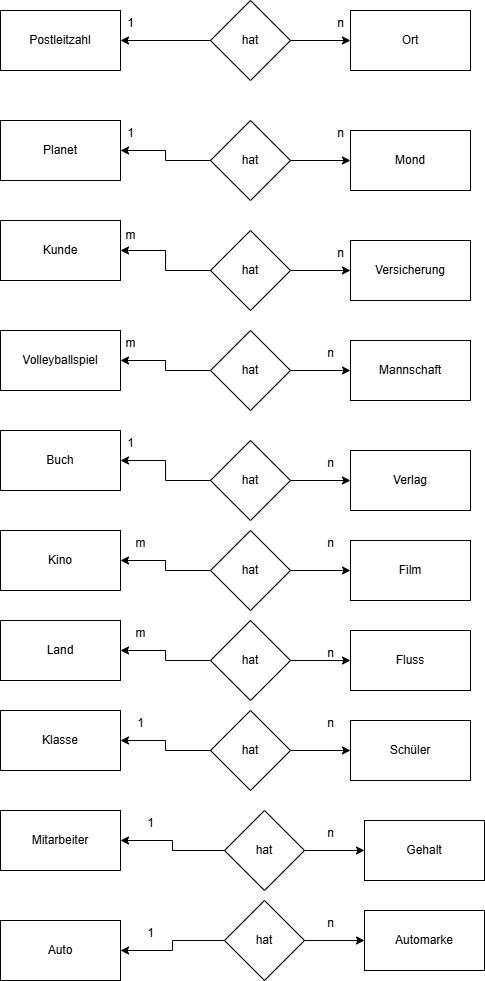

The diagram above was exported from draw.io. Its source (the exported page's mxGraphModel, read from the mxfile embedded in the PNG):
<mxGraphModel dx="802" dy="840" grid="1" gridSize="10" guides="1" tooltips="1" connect="1" arrows="1" fold="1" page="1" pageScale="1" pageWidth="827" pageHeight="1169" math="0" shadow="0">
  <root>
    <mxCell id="0" />
    <mxCell id="1" parent="0" />
    <mxCell id="vVkbX4uc_-coYERjr1UE-1" value="Kunde" style="rounded=0;whiteSpace=wrap;html=1;" vertex="1" parent="1">
      <mxGeometry x="110" y="330" width="120" height="60" as="geometry" />
    </mxCell>
    <mxCell id="vVkbX4uc_-coYERjr1UE-2" value="Planet" style="rounded=0;whiteSpace=wrap;html=1;" vertex="1" parent="1">
      <mxGeometry x="110" y="230" width="120" height="60" as="geometry" />
    </mxCell>
    <mxCell id="vVkbX4uc_-coYERjr1UE-3" value="Postleitzahl" style="rounded=0;whiteSpace=wrap;html=1;" vertex="1" parent="1">
      <mxGeometry x="110" y="120" width="120" height="60" as="geometry" />
    </mxCell>
    <mxCell id="vVkbX4uc_-coYERjr1UE-4" value="Volleyballspiel" style="rounded=0;whiteSpace=wrap;html=1;" vertex="1" parent="1">
      <mxGeometry x="110" y="440" width="120" height="60" as="geometry" />
    </mxCell>
    <mxCell id="vVkbX4uc_-coYERjr1UE-5" value="Buch" style="rounded=0;whiteSpace=wrap;html=1;" vertex="1" parent="1">
      <mxGeometry x="110" y="540" width="120" height="60" as="geometry" />
    </mxCell>
    <mxCell id="vVkbX4uc_-coYERjr1UE-6" value="Kino" style="rounded=0;whiteSpace=wrap;html=1;" vertex="1" parent="1">
      <mxGeometry x="110" y="640" width="120" height="60" as="geometry" />
    </mxCell>
    <mxCell id="vVkbX4uc_-coYERjr1UE-7" value="Land" style="rounded=0;whiteSpace=wrap;html=1;" vertex="1" parent="1">
      <mxGeometry x="110" y="730" width="120" height="60" as="geometry" />
    </mxCell>
    <mxCell id="vVkbX4uc_-coYERjr1UE-8" value="Auto" style="rounded=0;whiteSpace=wrap;html=1;" vertex="1" parent="1">
      <mxGeometry x="110" y="1030" width="120" height="60" as="geometry" />
    </mxCell>
    <mxCell id="vVkbX4uc_-coYERjr1UE-9" value="Mitarbeiter" style="rounded=0;whiteSpace=wrap;html=1;" vertex="1" parent="1">
      <mxGeometry x="110" y="920" width="120" height="60" as="geometry" />
    </mxCell>
    <mxCell id="vVkbX4uc_-coYERjr1UE-10" value="Klasse" style="rounded=0;whiteSpace=wrap;html=1;" vertex="1" parent="1">
      <mxGeometry x="110" y="820" width="120" height="60" as="geometry" />
    </mxCell>
    <mxCell id="vVkbX4uc_-coYERjr1UE-33" value="" style="edgeStyle=orthogonalEdgeStyle;rounded=0;orthogonalLoop=1;jettySize=auto;html=1;" edge="1" parent="1" source="vVkbX4uc_-coYERjr1UE-11" target="vVkbX4uc_-coYERjr1UE-3">
      <mxGeometry relative="1" as="geometry" />
    </mxCell>
    <mxCell id="vVkbX4uc_-coYERjr1UE-44" value="" style="edgeStyle=orthogonalEdgeStyle;rounded=0;orthogonalLoop=1;jettySize=auto;html=1;" edge="1" parent="1" source="vVkbX4uc_-coYERjr1UE-11" target="vVkbX4uc_-coYERjr1UE-43">
      <mxGeometry relative="1" as="geometry" />
    </mxCell>
    <mxCell id="vVkbX4uc_-coYERjr1UE-11" value="hat" style="rhombus;whiteSpace=wrap;html=1;" vertex="1" parent="1">
      <mxGeometry x="320" y="110" width="80" height="80" as="geometry" />
    </mxCell>
    <mxCell id="vVkbX4uc_-coYERjr1UE-42" value="" style="edgeStyle=orthogonalEdgeStyle;rounded=0;orthogonalLoop=1;jettySize=auto;html=1;" edge="1" parent="1" source="vVkbX4uc_-coYERjr1UE-12" target="vVkbX4uc_-coYERjr1UE-8">
      <mxGeometry relative="1" as="geometry" />
    </mxCell>
    <mxCell id="vVkbX4uc_-coYERjr1UE-62" value="" style="edgeStyle=orthogonalEdgeStyle;rounded=0;orthogonalLoop=1;jettySize=auto;html=1;" edge="1" parent="1" source="vVkbX4uc_-coYERjr1UE-12" target="vVkbX4uc_-coYERjr1UE-61">
      <mxGeometry relative="1" as="geometry" />
    </mxCell>
    <mxCell id="vVkbX4uc_-coYERjr1UE-12" value="hat" style="rhombus;whiteSpace=wrap;html=1;" vertex="1" parent="1">
      <mxGeometry x="334" y="1010" width="80" height="80" as="geometry" />
    </mxCell>
    <mxCell id="vVkbX4uc_-coYERjr1UE-41" value="" style="edgeStyle=orthogonalEdgeStyle;rounded=0;orthogonalLoop=1;jettySize=auto;html=1;" edge="1" parent="1" source="vVkbX4uc_-coYERjr1UE-13" target="vVkbX4uc_-coYERjr1UE-9">
      <mxGeometry relative="1" as="geometry" />
    </mxCell>
    <mxCell id="vVkbX4uc_-coYERjr1UE-60" value="" style="edgeStyle=orthogonalEdgeStyle;rounded=0;orthogonalLoop=1;jettySize=auto;html=1;" edge="1" parent="1" source="vVkbX4uc_-coYERjr1UE-13" target="vVkbX4uc_-coYERjr1UE-59">
      <mxGeometry relative="1" as="geometry" />
    </mxCell>
    <mxCell id="vVkbX4uc_-coYERjr1UE-13" value="hat" style="rhombus;whiteSpace=wrap;html=1;" vertex="1" parent="1">
      <mxGeometry x="334" y="920" width="80" height="80" as="geometry" />
    </mxCell>
    <mxCell id="vVkbX4uc_-coYERjr1UE-40" value="" style="edgeStyle=orthogonalEdgeStyle;rounded=0;orthogonalLoop=1;jettySize=auto;html=1;" edge="1" parent="1" source="vVkbX4uc_-coYERjr1UE-14" target="vVkbX4uc_-coYERjr1UE-10">
      <mxGeometry relative="1" as="geometry" />
    </mxCell>
    <mxCell id="vVkbX4uc_-coYERjr1UE-58" value="" style="edgeStyle=orthogonalEdgeStyle;rounded=0;orthogonalLoop=1;jettySize=auto;html=1;" edge="1" parent="1" source="vVkbX4uc_-coYERjr1UE-14" target="vVkbX4uc_-coYERjr1UE-57">
      <mxGeometry relative="1" as="geometry" />
    </mxCell>
    <mxCell id="vVkbX4uc_-coYERjr1UE-14" value="hat" style="rhombus;whiteSpace=wrap;html=1;" vertex="1" parent="1">
      <mxGeometry x="320" y="820" width="80" height="80" as="geometry" />
    </mxCell>
    <mxCell id="vVkbX4uc_-coYERjr1UE-39" value="" style="edgeStyle=orthogonalEdgeStyle;rounded=0;orthogonalLoop=1;jettySize=auto;html=1;" edge="1" parent="1" source="vVkbX4uc_-coYERjr1UE-15" target="vVkbX4uc_-coYERjr1UE-7">
      <mxGeometry relative="1" as="geometry" />
    </mxCell>
    <mxCell id="vVkbX4uc_-coYERjr1UE-56" value="" style="edgeStyle=orthogonalEdgeStyle;rounded=0;orthogonalLoop=1;jettySize=auto;html=1;" edge="1" parent="1" source="vVkbX4uc_-coYERjr1UE-15" target="vVkbX4uc_-coYERjr1UE-55">
      <mxGeometry relative="1" as="geometry" />
    </mxCell>
    <mxCell id="vVkbX4uc_-coYERjr1UE-15" value="hat" style="rhombus;whiteSpace=wrap;html=1;" vertex="1" parent="1">
      <mxGeometry x="320" y="730" width="80" height="80" as="geometry" />
    </mxCell>
    <mxCell id="vVkbX4uc_-coYERjr1UE-38" value="" style="edgeStyle=orthogonalEdgeStyle;rounded=0;orthogonalLoop=1;jettySize=auto;html=1;" edge="1" parent="1" source="vVkbX4uc_-coYERjr1UE-16" target="vVkbX4uc_-coYERjr1UE-6">
      <mxGeometry relative="1" as="geometry" />
    </mxCell>
    <mxCell id="vVkbX4uc_-coYERjr1UE-54" value="" style="edgeStyle=orthogonalEdgeStyle;rounded=0;orthogonalLoop=1;jettySize=auto;html=1;" edge="1" parent="1" source="vVkbX4uc_-coYERjr1UE-16" target="vVkbX4uc_-coYERjr1UE-53">
      <mxGeometry relative="1" as="geometry" />
    </mxCell>
    <mxCell id="vVkbX4uc_-coYERjr1UE-16" value="hat" style="rhombus;whiteSpace=wrap;html=1;" vertex="1" parent="1">
      <mxGeometry x="320" y="640" width="80" height="80" as="geometry" />
    </mxCell>
    <mxCell id="vVkbX4uc_-coYERjr1UE-37" value="" style="edgeStyle=orthogonalEdgeStyle;rounded=0;orthogonalLoop=1;jettySize=auto;html=1;" edge="1" parent="1" source="vVkbX4uc_-coYERjr1UE-17" target="vVkbX4uc_-coYERjr1UE-5">
      <mxGeometry relative="1" as="geometry" />
    </mxCell>
    <mxCell id="vVkbX4uc_-coYERjr1UE-52" value="" style="edgeStyle=orthogonalEdgeStyle;rounded=0;orthogonalLoop=1;jettySize=auto;html=1;" edge="1" parent="1" source="vVkbX4uc_-coYERjr1UE-17" target="vVkbX4uc_-coYERjr1UE-51">
      <mxGeometry relative="1" as="geometry" />
    </mxCell>
    <mxCell id="vVkbX4uc_-coYERjr1UE-17" value="hat" style="rhombus;whiteSpace=wrap;html=1;" vertex="1" parent="1">
      <mxGeometry x="320" y="550" width="80" height="80" as="geometry" />
    </mxCell>
    <mxCell id="vVkbX4uc_-coYERjr1UE-36" value="" style="edgeStyle=orthogonalEdgeStyle;rounded=0;orthogonalLoop=1;jettySize=auto;html=1;" edge="1" parent="1" source="vVkbX4uc_-coYERjr1UE-18" target="vVkbX4uc_-coYERjr1UE-4">
      <mxGeometry relative="1" as="geometry" />
    </mxCell>
    <mxCell id="vVkbX4uc_-coYERjr1UE-50" value="" style="edgeStyle=orthogonalEdgeStyle;rounded=0;orthogonalLoop=1;jettySize=auto;html=1;" edge="1" parent="1" source="vVkbX4uc_-coYERjr1UE-18" target="vVkbX4uc_-coYERjr1UE-49">
      <mxGeometry relative="1" as="geometry" />
    </mxCell>
    <mxCell id="vVkbX4uc_-coYERjr1UE-18" value="hat" style="rhombus;whiteSpace=wrap;html=1;" vertex="1" parent="1">
      <mxGeometry x="320" y="440" width="80" height="80" as="geometry" />
    </mxCell>
    <mxCell id="vVkbX4uc_-coYERjr1UE-35" value="" style="edgeStyle=orthogonalEdgeStyle;rounded=0;orthogonalLoop=1;jettySize=auto;html=1;" edge="1" parent="1" source="vVkbX4uc_-coYERjr1UE-19" target="vVkbX4uc_-coYERjr1UE-1">
      <mxGeometry relative="1" as="geometry" />
    </mxCell>
    <mxCell id="vVkbX4uc_-coYERjr1UE-48" value="" style="edgeStyle=orthogonalEdgeStyle;rounded=0;orthogonalLoop=1;jettySize=auto;html=1;" edge="1" parent="1" source="vVkbX4uc_-coYERjr1UE-19" target="vVkbX4uc_-coYERjr1UE-47">
      <mxGeometry relative="1" as="geometry" />
    </mxCell>
    <mxCell id="vVkbX4uc_-coYERjr1UE-19" value="hat" style="rhombus;whiteSpace=wrap;html=1;" vertex="1" parent="1">
      <mxGeometry x="320" y="340" width="80" height="80" as="geometry" />
    </mxCell>
    <mxCell id="vVkbX4uc_-coYERjr1UE-34" value="" style="edgeStyle=orthogonalEdgeStyle;rounded=0;orthogonalLoop=1;jettySize=auto;html=1;" edge="1" parent="1" source="vVkbX4uc_-coYERjr1UE-20" target="vVkbX4uc_-coYERjr1UE-2">
      <mxGeometry relative="1" as="geometry" />
    </mxCell>
    <mxCell id="vVkbX4uc_-coYERjr1UE-46" value="" style="edgeStyle=orthogonalEdgeStyle;rounded=0;orthogonalLoop=1;jettySize=auto;html=1;" edge="1" parent="1" source="vVkbX4uc_-coYERjr1UE-20" target="vVkbX4uc_-coYERjr1UE-45">
      <mxGeometry relative="1" as="geometry" />
    </mxCell>
    <mxCell id="vVkbX4uc_-coYERjr1UE-20" value="hat" style="rhombus;whiteSpace=wrap;html=1;" vertex="1" parent="1">
      <mxGeometry x="320" y="230" width="80" height="80" as="geometry" />
    </mxCell>
    <mxCell id="vVkbX4uc_-coYERjr1UE-43" value="Ort" style="whiteSpace=wrap;html=1;" vertex="1" parent="1">
      <mxGeometry x="460" y="120" width="120" height="60" as="geometry" />
    </mxCell>
    <mxCell id="vVkbX4uc_-coYERjr1UE-45" value="Mond" style="whiteSpace=wrap;html=1;" vertex="1" parent="1">
      <mxGeometry x="460" y="240" width="120" height="60" as="geometry" />
    </mxCell>
    <mxCell id="vVkbX4uc_-coYERjr1UE-47" value="Versicherung" style="whiteSpace=wrap;html=1;" vertex="1" parent="1">
      <mxGeometry x="460" y="350" width="120" height="60" as="geometry" />
    </mxCell>
    <mxCell id="vVkbX4uc_-coYERjr1UE-49" value="Mannschaft" style="whiteSpace=wrap;html=1;" vertex="1" parent="1">
      <mxGeometry x="460" y="450" width="120" height="60" as="geometry" />
    </mxCell>
    <mxCell id="vVkbX4uc_-coYERjr1UE-51" value="Verlag" style="whiteSpace=wrap;html=1;" vertex="1" parent="1">
      <mxGeometry x="460" y="560" width="120" height="60" as="geometry" />
    </mxCell>
    <mxCell id="vVkbX4uc_-coYERjr1UE-53" value="Film" style="whiteSpace=wrap;html=1;" vertex="1" parent="1">
      <mxGeometry x="460" y="650" width="120" height="60" as="geometry" />
    </mxCell>
    <mxCell id="vVkbX4uc_-coYERjr1UE-55" value="Fluss" style="whiteSpace=wrap;html=1;" vertex="1" parent="1">
      <mxGeometry x="460" y="740" width="120" height="60" as="geometry" />
    </mxCell>
    <mxCell id="vVkbX4uc_-coYERjr1UE-57" value="Schüler" style="whiteSpace=wrap;html=1;" vertex="1" parent="1">
      <mxGeometry x="460" y="830" width="120" height="60" as="geometry" />
    </mxCell>
    <mxCell id="vVkbX4uc_-coYERjr1UE-59" value="Gehalt" style="whiteSpace=wrap;html=1;" vertex="1" parent="1">
      <mxGeometry x="474" y="930" width="120" height="60" as="geometry" />
    </mxCell>
    <mxCell id="vVkbX4uc_-coYERjr1UE-61" value="Automarke" style="whiteSpace=wrap;html=1;" vertex="1" parent="1">
      <mxGeometry x="474" y="1020" width="120" height="60" as="geometry" />
    </mxCell>
    <mxCell id="vVkbX4uc_-coYERjr1UE-63" value="1" style="text;html=1;align=center;verticalAlign=middle;resizable=0;points=[];autosize=1;strokeColor=none;fillColor=none;" vertex="1" parent="1">
      <mxGeometry x="225" y="118" width="30" height="30" as="geometry" />
    </mxCell>
    <mxCell id="vVkbX4uc_-coYERjr1UE-64" value="n" style="text;html=1;align=center;verticalAlign=middle;resizable=0;points=[];autosize=1;strokeColor=none;fillColor=none;" vertex="1" parent="1">
      <mxGeometry x="435" y="118" width="30" height="30" as="geometry" />
    </mxCell>
    <mxCell id="vVkbX4uc_-coYERjr1UE-65" value="1" style="text;html=1;align=center;verticalAlign=middle;resizable=0;points=[];autosize=1;strokeColor=none;fillColor=none;" vertex="1" parent="1">
      <mxGeometry x="225" y="228" width="30" height="30" as="geometry" />
    </mxCell>
    <mxCell id="vVkbX4uc_-coYERjr1UE-66" value="n" style="text;html=1;align=center;verticalAlign=middle;resizable=0;points=[];autosize=1;strokeColor=none;fillColor=none;" vertex="1" parent="1">
      <mxGeometry x="435" y="228" width="30" height="30" as="geometry" />
    </mxCell>
    <mxCell id="vVkbX4uc_-coYERjr1UE-67" value="m" style="text;html=1;align=center;verticalAlign=middle;resizable=0;points=[];autosize=1;strokeColor=none;fillColor=none;" vertex="1" parent="1">
      <mxGeometry x="225" y="330" width="30" height="30" as="geometry" />
    </mxCell>
    <mxCell id="vVkbX4uc_-coYERjr1UE-68" value="n" style="text;html=1;align=center;verticalAlign=middle;resizable=0;points=[];autosize=1;strokeColor=none;fillColor=none;" vertex="1" parent="1">
      <mxGeometry x="435" y="348" width="30" height="30" as="geometry" />
    </mxCell>
    <mxCell id="vVkbX4uc_-coYERjr1UE-69" value="m" style="text;html=1;align=center;verticalAlign=middle;resizable=0;points=[];autosize=1;strokeColor=none;fillColor=none;" vertex="1" parent="1">
      <mxGeometry x="225" y="438" width="30" height="30" as="geometry" />
    </mxCell>
    <mxCell id="vVkbX4uc_-coYERjr1UE-70" value="n" style="text;html=1;align=center;verticalAlign=middle;resizable=0;points=[];autosize=1;strokeColor=none;fillColor=none;" vertex="1" parent="1">
      <mxGeometry x="425" y="448" width="30" height="30" as="geometry" />
    </mxCell>
    <mxCell id="vVkbX4uc_-coYERjr1UE-71" value="1" style="text;html=1;align=center;verticalAlign=middle;resizable=0;points=[];autosize=1;strokeColor=none;fillColor=none;" vertex="1" parent="1">
      <mxGeometry x="225" y="538" width="30" height="30" as="geometry" />
    </mxCell>
    <mxCell id="vVkbX4uc_-coYERjr1UE-72" value="n" style="text;html=1;align=center;verticalAlign=middle;resizable=0;points=[];autosize=1;strokeColor=none;fillColor=none;" vertex="1" parent="1">
      <mxGeometry x="425" y="558" width="30" height="30" as="geometry" />
    </mxCell>
    <mxCell id="vVkbX4uc_-coYERjr1UE-73" value="m" style="text;html=1;align=center;verticalAlign=middle;resizable=0;points=[];autosize=1;strokeColor=none;fillColor=none;" vertex="1" parent="1">
      <mxGeometry x="235" y="638" width="30" height="30" as="geometry" />
    </mxCell>
    <mxCell id="vVkbX4uc_-coYERjr1UE-74" value="n" style="text;html=1;align=center;verticalAlign=middle;resizable=0;points=[];autosize=1;strokeColor=none;fillColor=none;" vertex="1" parent="1">
      <mxGeometry x="425" y="638" width="30" height="30" as="geometry" />
    </mxCell>
    <mxCell id="vVkbX4uc_-coYERjr1UE-75" value="m" style="text;html=1;align=center;verticalAlign=middle;resizable=0;points=[];autosize=1;strokeColor=none;fillColor=none;" vertex="1" parent="1">
      <mxGeometry x="235" y="728" width="30" height="30" as="geometry" />
    </mxCell>
    <mxCell id="vVkbX4uc_-coYERjr1UE-76" value="n" style="text;html=1;align=center;verticalAlign=middle;resizable=0;points=[];autosize=1;strokeColor=none;fillColor=none;" vertex="1" parent="1">
      <mxGeometry x="425" y="748" width="30" height="30" as="geometry" />
    </mxCell>
    <mxCell id="vVkbX4uc_-coYERjr1UE-77" value="1" style="text;html=1;align=center;verticalAlign=middle;resizable=0;points=[];autosize=1;strokeColor=none;fillColor=none;" vertex="1" parent="1">
      <mxGeometry x="235" y="818" width="30" height="30" as="geometry" />
    </mxCell>
    <mxCell id="vVkbX4uc_-coYERjr1UE-79" value="1" style="text;html=1;align=center;verticalAlign=middle;resizable=0;points=[];autosize=1;strokeColor=none;fillColor=none;" vertex="1" parent="1">
      <mxGeometry x="245" y="918" width="30" height="30" as="geometry" />
    </mxCell>
    <mxCell id="vVkbX4uc_-coYERjr1UE-80" value="1" style="text;html=1;align=center;verticalAlign=middle;resizable=0;points=[];autosize=1;strokeColor=none;fillColor=none;" vertex="1" parent="1">
      <mxGeometry x="245" y="1028" width="30" height="30" as="geometry" />
    </mxCell>
    <mxCell id="vVkbX4uc_-coYERjr1UE-81" value="n" style="text;html=1;align=center;verticalAlign=middle;resizable=0;points=[];autosize=1;strokeColor=none;fillColor=none;" vertex="1" parent="1">
      <mxGeometry x="425" y="818" width="30" height="30" as="geometry" />
    </mxCell>
    <mxCell id="vVkbX4uc_-coYERjr1UE-82" value="n" style="text;html=1;align=center;verticalAlign=middle;resizable=0;points=[];autosize=1;strokeColor=none;fillColor=none;" vertex="1" parent="1">
      <mxGeometry x="425" y="928" width="30" height="30" as="geometry" />
    </mxCell>
    <mxCell id="vVkbX4uc_-coYERjr1UE-83" value="n" style="text;html=1;align=center;verticalAlign=middle;resizable=0;points=[];autosize=1;strokeColor=none;fillColor=none;" vertex="1" parent="1">
      <mxGeometry x="425" y="1018" width="30" height="30" as="geometry" />
    </mxCell>
  </root>
</mxGraphModel>